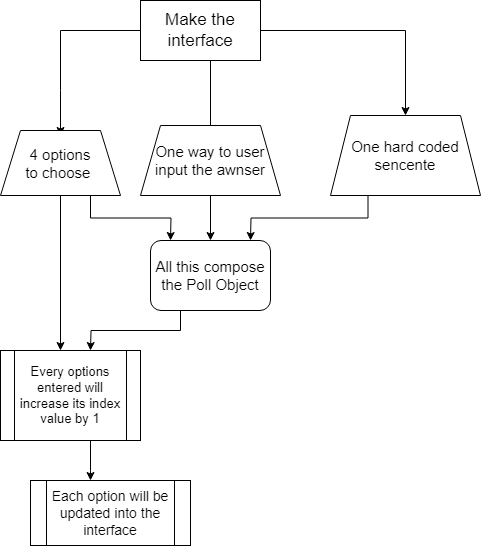

The diagram above was exported from draw.io. Its source (the exported page's mxGraphModel, read from the mxfile embedded in the PNG):
<mxGraphModel dx="1009" dy="550" grid="1" gridSize="10" guides="1" tooltips="1" connect="1" arrows="1" fold="1" page="1" pageScale="1" pageWidth="850" pageHeight="1100" math="0" shadow="0">
  <root>
    <mxCell id="0" />
    <mxCell id="1" parent="0" />
    <mxCell id="wjF2gsgtx8jkdYmufGgX-3" value="" style="edgeStyle=orthogonalEdgeStyle;rounded=0;orthogonalLoop=1;jettySize=auto;html=1;" edge="1" parent="1" source="wjF2gsgtx8jkdYmufGgX-1" target="wjF2gsgtx8jkdYmufGgX-2">
      <mxGeometry relative="1" as="geometry" />
    </mxCell>
    <mxCell id="wjF2gsgtx8jkdYmufGgX-5" value="" style="edgeStyle=orthogonalEdgeStyle;rounded=0;orthogonalLoop=1;jettySize=auto;html=1;" edge="1" parent="1" source="wjF2gsgtx8jkdYmufGgX-1">
      <mxGeometry relative="1" as="geometry">
        <mxPoint x="90" y="185" as="targetPoint" />
        <Array as="points">
          <mxPoint x="90" y="140" />
          <mxPoint x="90" y="140" />
        </Array>
      </mxGeometry>
    </mxCell>
    <mxCell id="wjF2gsgtx8jkdYmufGgX-6" style="edgeStyle=orthogonalEdgeStyle;rounded=0;orthogonalLoop=1;jettySize=auto;html=1;exitX=1;exitY=1;exitDx=0;exitDy=0;" edge="1" parent="1" source="wjF2gsgtx8jkdYmufGgX-1">
      <mxGeometry relative="1" as="geometry">
        <mxPoint x="260" y="180" as="targetPoint" />
        <Array as="points">
          <mxPoint x="240" y="110" />
          <mxPoint x="240" y="180" />
        </Array>
      </mxGeometry>
    </mxCell>
    <mxCell id="wjF2gsgtx8jkdYmufGgX-1" value="&lt;span style=&quot;font-size: 17px;&quot;&gt;Make the interface&lt;/span&gt;" style="rounded=0;whiteSpace=wrap;html=1;" vertex="1" parent="1">
      <mxGeometry x="170" y="50" width="120" height="60" as="geometry" />
    </mxCell>
    <mxCell id="wjF2gsgtx8jkdYmufGgX-21" style="edgeStyle=orthogonalEdgeStyle;rounded=0;orthogonalLoop=1;jettySize=auto;html=1;exitX=0.25;exitY=1;exitDx=0;exitDy=0;" edge="1" parent="1" source="wjF2gsgtx8jkdYmufGgX-2">
      <mxGeometry relative="1" as="geometry">
        <mxPoint x="280" y="290" as="targetPoint" />
      </mxGeometry>
    </mxCell>
    <mxCell id="wjF2gsgtx8jkdYmufGgX-2" value="&lt;span style=&quot;font-size: 15px;&quot;&gt;One hard coded sencente&lt;/span&gt;" style="shape=trapezoid;perimeter=trapezoidPerimeter;whiteSpace=wrap;html=1;fixedSize=1;rounded=0;" vertex="1" parent="1">
      <mxGeometry x="360" y="165" width="150" height="80" as="geometry" />
    </mxCell>
    <mxCell id="wjF2gsgtx8jkdYmufGgX-19" style="edgeStyle=orthogonalEdgeStyle;rounded=0;orthogonalLoop=1;jettySize=auto;html=1;exitX=0.75;exitY=1;exitDx=0;exitDy=0;" edge="1" parent="1" source="wjF2gsgtx8jkdYmufGgX-4">
      <mxGeometry relative="1" as="geometry">
        <mxPoint x="200" y="290" as="targetPoint" />
      </mxGeometry>
    </mxCell>
    <mxCell id="wjF2gsgtx8jkdYmufGgX-23" style="edgeStyle=orthogonalEdgeStyle;rounded=0;orthogonalLoop=1;jettySize=auto;html=1;exitX=0.5;exitY=1;exitDx=0;exitDy=0;" edge="1" parent="1" source="wjF2gsgtx8jkdYmufGgX-4">
      <mxGeometry relative="1" as="geometry">
        <mxPoint x="90" y="400" as="targetPoint" />
      </mxGeometry>
    </mxCell>
    <mxCell id="wjF2gsgtx8jkdYmufGgX-4" value="&lt;font style=&quot;font-size: 15px;&quot;&gt;4 options&lt;br&gt;to choose&amp;nbsp;&lt;br&gt;&lt;/font&gt;" style="shape=trapezoid;perimeter=trapezoidPerimeter;whiteSpace=wrap;html=1;fixedSize=1;rounded=0;" vertex="1" parent="1">
      <mxGeometry x="30" y="180" width="120" height="65" as="geometry" />
    </mxCell>
    <mxCell id="wjF2gsgtx8jkdYmufGgX-20" style="edgeStyle=orthogonalEdgeStyle;rounded=0;orthogonalLoop=1;jettySize=auto;html=1;exitX=0.5;exitY=1;exitDx=0;exitDy=0;" edge="1" parent="1" source="wjF2gsgtx8jkdYmufGgX-9">
      <mxGeometry relative="1" as="geometry">
        <mxPoint x="240" y="290" as="targetPoint" />
      </mxGeometry>
    </mxCell>
    <mxCell id="wjF2gsgtx8jkdYmufGgX-9" value="&lt;span style=&quot;font-size: 15px;&quot;&gt;One way to user input the awnser&lt;/span&gt;" style="shape=trapezoid;perimeter=trapezoidPerimeter;whiteSpace=wrap;html=1;fixedSize=1;" vertex="1" parent="1">
      <mxGeometry x="170" y="175" width="140" height="70" as="geometry" />
    </mxCell>
    <mxCell id="wjF2gsgtx8jkdYmufGgX-24" style="edgeStyle=orthogonalEdgeStyle;rounded=0;orthogonalLoop=1;jettySize=auto;html=1;exitX=0.25;exitY=1;exitDx=0;exitDy=0;" edge="1" parent="1" source="wjF2gsgtx8jkdYmufGgX-22">
      <mxGeometry relative="1" as="geometry">
        <mxPoint x="120" y="400" as="targetPoint" />
      </mxGeometry>
    </mxCell>
    <mxCell id="wjF2gsgtx8jkdYmufGgX-22" value="&lt;span style=&quot;font-size: 15px;&quot;&gt;All this compose the Poll Object&lt;/span&gt;" style="rounded=1;whiteSpace=wrap;html=1;" vertex="1" parent="1">
      <mxGeometry x="180" y="290" width="120" height="70" as="geometry" />
    </mxCell>
    <mxCell id="wjF2gsgtx8jkdYmufGgX-28" value="" style="edgeStyle=orthogonalEdgeStyle;rounded=0;orthogonalLoop=1;jettySize=auto;html=1;" edge="1" parent="1" source="wjF2gsgtx8jkdYmufGgX-25" target="wjF2gsgtx8jkdYmufGgX-27">
      <mxGeometry relative="1" as="geometry">
        <Array as="points">
          <mxPoint x="120" y="520" />
          <mxPoint x="120" y="520" />
        </Array>
      </mxGeometry>
    </mxCell>
    <mxCell id="wjF2gsgtx8jkdYmufGgX-25" value="&lt;font style=&quot;font-size: 13px;&quot;&gt;Every options entered will increase its index value by 1&lt;/font&gt;" style="shape=process;whiteSpace=wrap;html=1;backgroundOutline=1;" vertex="1" parent="1">
      <mxGeometry x="30" y="400" width="140" height="90" as="geometry" />
    </mxCell>
    <mxCell id="wjF2gsgtx8jkdYmufGgX-27" value="&lt;font style=&quot;font-size: 14px;&quot;&gt;Each option will be updated into the interface&lt;/font&gt;" style="shape=process;whiteSpace=wrap;html=1;backgroundOutline=1;" vertex="1" parent="1">
      <mxGeometry x="60" y="530" width="160" height="65" as="geometry" />
    </mxCell>
  </root>
</mxGraphModel>